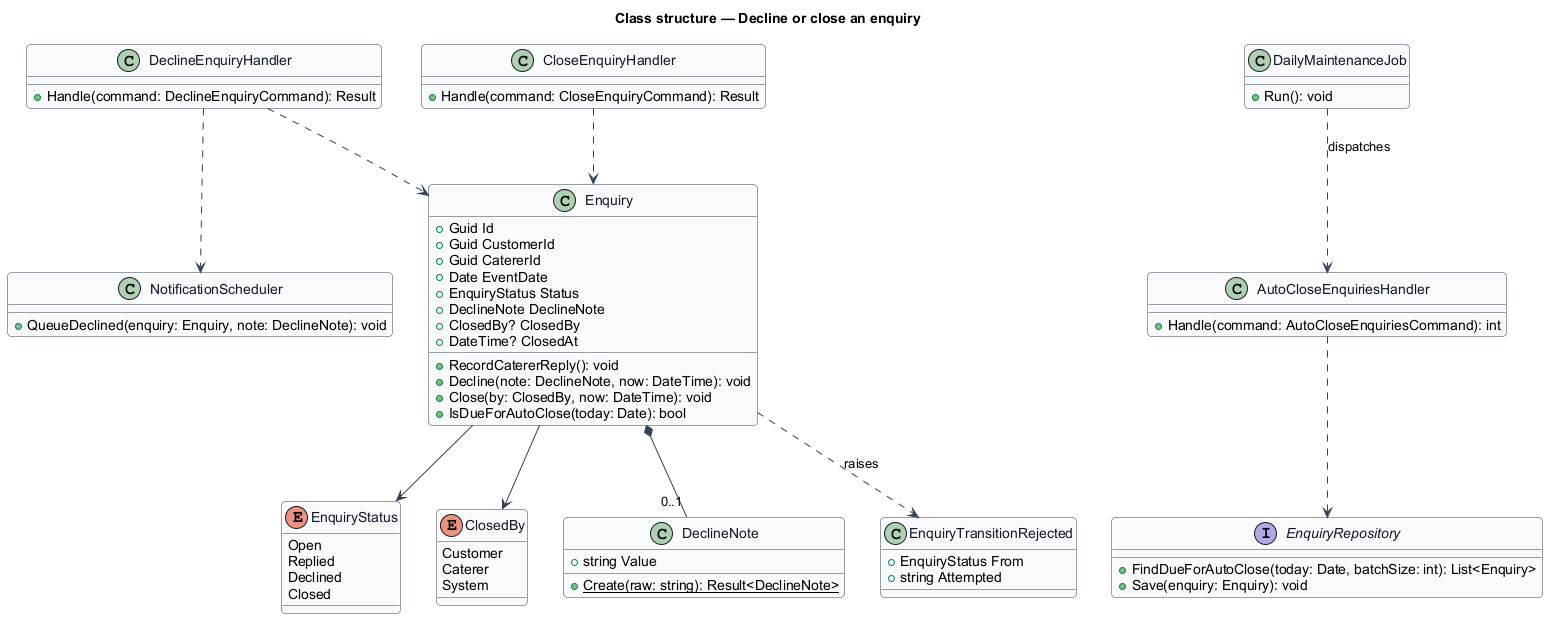

The diagram above was rendered by PlantUML. Its source (embedded in the PNG):
@startuml
' --- shared skin header ---
skinparam backgroundColor #FFFFFF
skinparam shadowing false
skinparam roundcorner 8
skinparam defaultFontName Arial
skinparam ArrowColor #344054
skinparam class {
  BorderColor #344054
  FontColor #101828
  BackgroundColor #F9FAFB
}
' --------------------------
title Class structure — Decline or close an enquiry

enum EnquiryStatus {
  Open
  Replied
  Declined
  Closed
}

enum ClosedBy {
  Customer
  Caterer
  System
}

class Enquiry {
  +Guid Id
  +Guid CustomerId
  +Guid CatererId
  +Date EventDate
  +EnquiryStatus Status
  +DeclineNote DeclineNote
  +ClosedBy? ClosedBy
  +DateTime? ClosedAt
  +RecordCatererReply(): void
  +Decline(note: DeclineNote, now: DateTime): void
  +Close(by: ClosedBy, now: DateTime): void
  +IsDueForAutoClose(today: Date): bool
}

class DeclineNote {
  +string Value
  +{static} Create(raw: string): Result<DeclineNote>
}

class EnquiryTransitionRejected {
  +EnquiryStatus From
  +string Attempted
}

class DeclineEnquiryHandler {
  +Handle(command: DeclineEnquiryCommand): Result
}

class CloseEnquiryHandler {
  +Handle(command: CloseEnquiryCommand): Result
}

class AutoCloseEnquiriesHandler {
  +Handle(command: AutoCloseEnquiriesCommand): int
}

class DailyMaintenanceJob {
  +Run(): void
}

class NotificationScheduler {
  +QueueDeclined(enquiry: Enquiry, note: DeclineNote): void
}

interface EnquiryRepository {
  +FindDueForAutoClose(today: Date, batchSize: int): List<Enquiry>
  +Save(enquiry: Enquiry): void
}

Enquiry --> EnquiryStatus
Enquiry --> ClosedBy
Enquiry *-- "0..1" DeclineNote
Enquiry ..> EnquiryTransitionRejected : raises
DeclineEnquiryHandler ..> Enquiry
DeclineEnquiryHandler ..> NotificationScheduler
CloseEnquiryHandler ..> Enquiry
AutoCloseEnquiriesHandler ..> EnquiryRepository
DailyMaintenanceJob ..> AutoCloseEnquiriesHandler : dispatches
@enduml